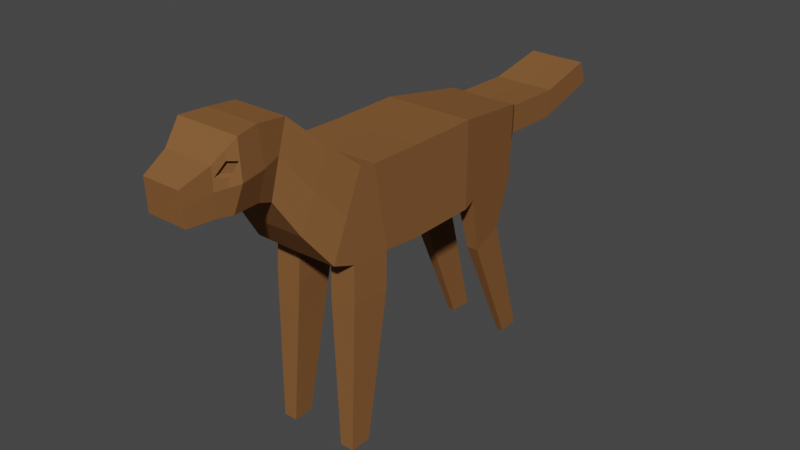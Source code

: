 # Source: DogRigArmature.blend  (saved by Blender 2.82.7; exported with 4.5.12 LTS)
import bpy
from mathutils import Matrix  # noqa: F401  (used for matrix-valued properties, if any)

bpy.ops.wm.read_factory_settings(use_empty=True)
scene = bpy.context.scene
scene.name = 'Scene'

# ---- collections
col_collection = bpy.data.collections.new('Collection'); scene.collection.children.link(col_collection)

# ---- materials (node trees are filled in below, after node groups)
mat_base = bpy.data.materials.new('Base')
mat_base.use_transparent_shadow = False
mat_base.diffuse_color = (0.227, 0.1022, 0.0382, 1.0)
mat_base.roughness = 0.5
mat_base.specular_intensity = 0.0
mat_dino = bpy.data.materials.new('Dino')
mat_dino.use_transparent_shadow = False
mat_dino.diffuse_color = (0.0222, 0.8, 0.4417, 1.0)
mat_dino.roughness = 0.5
mat_spikes = bpy.data.materials.new('Spikes')
mat_spikes.use_transparent_shadow = False
mat_spikes.diffuse_color = (0.8, 0.7486, 0.0008469, 1.0)
mat_spikes.roughness = 0.5
mat_eye = bpy.data.materials.new('Eye')
mat_eye.use_transparent_shadow = False
mat_eye.diffuse_color = (0.0, 0.0, 0.0, 1.0)
mat_eye.roughness = 0.5
mat_markings = bpy.data.materials.new('Markings')
mat_markings.use_transparent_shadow = False
mat_markings.diffuse_color = (0.3613, 0.2747, 0.159, 1.0)
mat_markings.roughness = 0.5

# ---- material node trees
mat_base.use_nodes = True; mat_base.node_tree.nodes.clear()
_N = mat_base.node_tree.nodes; _L = mat_base.node_tree.links
n0 = _N.new('ShaderNodeOutputMaterial'); n0.name = 'Material Output'; n0.location = (300, 300)
n1 = _N.new('ShaderNodeBsdfPrincipled'); n1.name = 'Principled BSDF'; n1.location = (10, 300)
n1.distribution = 'GGX'
n1.subsurface_method = 'BURLEY'
n1.inputs[0].default_value = (0.227, 0.1022, 0.0382, 1.0)
n1.inputs[3].default_value = 1.45
n1.inputs[13].default_value = 0.0
n1.inputs[27].default_value = (0.0, 0.0, 0.0, 1.0)
n1.inputs[28].default_value = 1.0
n2 = _N.new('ShaderNodeNormalMap'); n2.name = 'Normal Map'; n2.location = (-300, -300)
n2.label = 'Normal/Map'
_L.new(n1.outputs[0], n0.inputs[0])
_L.new(n2.outputs[0], n1.inputs[5])
n0.is_active_output = True
mat_dino.use_nodes = True; mat_dino.node_tree.nodes.clear()
_N = mat_dino.node_tree.nodes; _L = mat_dino.node_tree.links
n0 = _N.new('ShaderNodeOutputMaterial'); n0.name = 'Material Output'; n0.location = (300, 300)
n1 = _N.new('ShaderNodeBsdfPrincipled'); n1.name = 'Principled BSDF'; n1.location = (10, 300)
n1.distribution = 'GGX'
n1.subsurface_method = 'BURLEY'
n1.inputs[0].default_value = (0.0222, 0.8, 0.4417, 1.0)
n1.inputs[3].default_value = 1.45
n1.inputs[27].default_value = (0.0, 0.0, 0.0, 1.0)
n1.inputs[28].default_value = 1.0
n2 = _N.new('ShaderNodeNormalMap'); n2.name = 'Normal Map'; n2.location = (-300, -300)
n2.label = 'Normal/Map'
_L.new(n1.outputs[0], n0.inputs[0])
_L.new(n2.outputs[0], n1.inputs[5])
n0.is_active_output = True
mat_spikes.use_nodes = True; mat_spikes.node_tree.nodes.clear()
_N = mat_spikes.node_tree.nodes; _L = mat_spikes.node_tree.links
n0 = _N.new('ShaderNodeOutputMaterial'); n0.name = 'Material Output'; n0.location = (300, 300)
n1 = _N.new('ShaderNodeBsdfPrincipled'); n1.name = 'Principled BSDF'; n1.location = (10, 300)
n1.distribution = 'GGX'
n1.subsurface_method = 'BURLEY'
n1.inputs[0].default_value = (0.8, 0.7486, 0.0008469, 1.0)
n1.inputs[3].default_value = 1.45
n1.inputs[27].default_value = (0.0, 0.0, 0.0, 1.0)
n1.inputs[28].default_value = 1.0
n2 = _N.new('ShaderNodeNormalMap'); n2.name = 'Normal Map'; n2.location = (-300, -300)
n2.label = 'Normal/Map'
_L.new(n1.outputs[0], n0.inputs[0])
_L.new(n2.outputs[0], n1.inputs[5])
n0.is_active_output = True
mat_eye.use_nodes = True; mat_eye.node_tree.nodes.clear()
_N = mat_eye.node_tree.nodes; _L = mat_eye.node_tree.links
n0 = _N.new('ShaderNodeOutputMaterial'); n0.name = 'Material Output'; n0.location = (300, 300)
n1 = _N.new('ShaderNodeBsdfPrincipled'); n1.name = 'Principled BSDF'; n1.location = (10, 300)
n1.distribution = 'GGX'
n1.subsurface_method = 'BURLEY'
n1.inputs[0].default_value = (0.0, 0.0, 0.0, 1.0)
n1.inputs[3].default_value = 1.45
n1.inputs[27].default_value = (0.0, 0.0, 0.0, 1.0)
n1.inputs[28].default_value = 1.0
n2 = _N.new('ShaderNodeNormalMap'); n2.name = 'Normal Map'; n2.location = (-300, -300)
n2.label = 'Normal/Map'
_L.new(n1.outputs[0], n0.inputs[0])
_L.new(n2.outputs[0], n1.inputs[5])
n0.is_active_output = True
mat_markings.use_nodes = True; mat_markings.node_tree.nodes.clear()
_N = mat_markings.node_tree.nodes; _L = mat_markings.node_tree.links
n0 = _N.new('ShaderNodeOutputMaterial'); n0.name = 'Material Output'; n0.location = (300, 300)
n1 = _N.new('ShaderNodeBsdfPrincipled'); n1.name = 'Principled BSDF'; n1.location = (10, 300)
n1.distribution = 'GGX'
n1.subsurface_method = 'BURLEY'
n1.inputs[0].default_value = (0.3613, 0.2747, 0.159, 1.0)
n1.inputs[3].default_value = 1.45
n1.inputs[27].default_value = (0.0, 0.0, 0.0, 1.0)
n1.inputs[28].default_value = 1.0
n2 = _N.new('ShaderNodeNormalMap'); n2.name = 'Normal Map'; n2.location = (-300, -300)
n2.label = 'Normal/Map'
_L.new(n1.outputs[0], n0.inputs[0])
_L.new(n2.outputs[0], n1.inputs[5])
n0.is_active_output = True

# ---- world
world_world = bpy.data.worlds.new('World'); scene.world = world_world
world_world.use_nodes = True; world_world.node_tree.nodes.clear()
_N = world_world.node_tree.nodes; _L = world_world.node_tree.links
n0 = _N.new('ShaderNodeOutputWorld'); n0.name = 'World Output'; n0.location = (300, 300)
n1 = _N.new('ShaderNodeBackground'); n1.name = 'Background'; n1.location = (10, 300)
n1.inputs[0].default_value = (0.05088, 0.05088, 0.05088, 1.0)
_L.new(n1.outputs[0], n0.inputs[0])
n0.is_active_output = True
world_world.color = (0.05088, 0.05088, 0.05088)
world_world.use_sun_shadow = False
world_world.sun_shadow_jitter_overblur = 0.0

# ---- meshes
me_plane = bpy.data.meshes.new('Plane')
me_plane.from_pydata([(0.0, 4.646, 1.397), (0.0, 3.136, 1.137), (0.0, 4.632, 0.4084), (0.0, 3.07, 0.4084), (0.8074, 4.632, 0.4084), (0.8123, 4.66, 1.396), (0.8123, 3.149, 1.137), (0.8074, 3.07, 0.4084), (0.0, 3.07, -0.8572), (0.0, 4.632, -0.8572), (0.8074, 3.07, -0.8572), (0.8074, 4.632, -0.8572), (0.0, 3.078, -2.336), (0.0, 4.392, -2.368), (0.6281, 3.092, -2.336), (0.6281, 4.406, -2.368), (0.0, 4.687, 1.643), (0.0, 3.311, 2.248), (0.7688, 4.701, 1.641), (0.7688, 3.325, 2.248), (0.0, 5.719, 2.778), (0.0, 4.533, 3.044), (0.4786, 5.719, 2.778), (0.4076, 4.533, 3.044), (0.0, 5.767, 3.279), (0.0, 4.61, 3.279), (0.4786, 5.767, 3.279), (0.4076, 4.61, 3.279), (0.3353, 3.143, 1.137), (0.3135, 3.318, 2.248), (0.7905, 3.181, 1.842), (0.0, 3.167, 1.842), (0.3244, 3.174, 1.842), (0.8262, 2.472, 1.168), (0.3492, 2.465, 1.168), (0.8045, 2.503, 1.873), (0.3384, 2.496, 1.873), (0.7662, -0.1584, 1.56), (0.5116, -0.162, 1.56), (0.7546, -0.1669, 1.937), (0.5058, -0.1705, 1.937), (0.4037, 3.07, -0.8572), (0.0, 4.308, -2.517), (0.7178, 3.089, -1.188), (0.0, 3.082, -1.188), (0.3589, 3.085, -1.188), (0.4087, 2.19, -2.086), (0.5915, 2.194, -2.085), (0.6436, 2.013, -1.442), (0.4348, 2.011, -1.442), (0.4858, -0.07898, -2.777), (0.5992, -0.07652, -2.778), (0.6316, -0.0682, -2.363), (0.502, -0.06943, -2.363), (0.0, 3.735, -2.352), (0.6281, 3.749, -2.352), (0.4711, 3.088, -2.336), (0.0, 3.816, -2.505), (0.157, 3.081, -2.336), (0.5491, 3.826, -2.505), (0.5491, 4.318, -2.517), (0.5496, 3.8, -3.602), (0.5496, 4.291, -3.614), (0.0, 4.281, -3.614), (0.0, 3.79, -3.602), (0.5218, 4.101, -4.826), (0.5218, 4.516, -4.677), (0.0, 4.508, -4.68), (0.0, 4.093, -4.829), (0.0, 5.754, 3.71), (0.0, 4.617, 3.741), (0.5685, 5.754, 3.71), (0.4374, 4.617, 3.741), (0.0, 5.435, 4.066), (0.0, 4.657, 4.012), (0.4385, 5.435, 4.066), (0.401, 4.657, 4.012), (0.0, 5.231, 4.533), (0.0, 4.679, 4.49), (0.3412, 5.231, 4.533), (0.3659, 4.679, 4.49), (0.0, 3.915, 2.693), (0.0, 5.145, 2.184), (0.6443, 5.151, 2.183), (0.5882, 3.922, 2.693), (0.0, 3.999, 1.945), (0.7688, 4.013, 1.945), (0.0, 5.187, 2.897), (0.4431, 5.187, 2.897), (0.0, 5.222, 3.266), (0.5656, 5.154, 3.266), (0.0, 5.185, 3.726), (0.6254, 5.117, 3.726), (0.0, 5.046, 4.039), (0.4198, 5.046, 4.039), (0.0, 4.955, 4.511), (0.3536, 4.955, 4.511), (0.6162, 4.537, 2.438), (0.0, 4.53, 2.439), (0.5035, 5.594, 3.888), (0.5969, 5.436, 3.718), (0.4291, 5.24, 4.053), (0.5226, 5.082, 3.883), (0.4888, 5.457, 3.813), (0.4371, 5.25, 4.037), (0.5241, 5.227, 3.858), (0.589, 5.426, 3.734), (0.5234, 5.461, 3.892), (0.4128, 5.271, 3.94), (0.4895, 5.251, 3.783), (0.5465, 5.427, 3.674)], [(56, 14), (12, 58)], [(0, 2, 3, 1), (5, 6, 7, 4), (1, 3, 7, 6, 28), (2, 0, 5, 4), (2, 4, 11, 9), (32, 30, 19, 29), (11, 15, 13, 9), (4, 7, 10, 11), (3, 2, 9, 8), (7, 3, 8, 41, 10), (55, 54, 57, 59), (11, 10, 43, 14, 55, 15), (13, 15, 60, 42), (8, 9, 13, 54, 12, 44), (98, 81, 21, 87), (6, 5, 18, 86, 19, 30), (0, 1, 31, 17, 85, 16), (5, 0, 16, 18), (22, 20, 24, 26), (83, 82, 20, 22), (97, 83, 22, 88), (81, 84, 23, 21), (25, 27, 72, 70), (88, 22, 26, 90), (21, 23, 27, 25), (87, 21, 25, 89), (31, 32, 29, 17), (1, 28, 32, 31), (30, 32, 36, 35), (33, 35, 39, 37), (32, 28, 34, 36), (6, 30, 35, 33), (28, 6, 33, 34), (38, 37, 39, 40), (36, 34, 38, 40), (34, 33, 37, 38), (35, 36, 40, 39), (14, 43, 48, 47), (10, 41, 45, 43), (41, 8, 44, 45), (49, 46, 50, 53), (57, 42, 63, 64), (43, 45, 49, 48), (54, 13, 42, 57), (52, 53, 50, 51), (46, 47, 51, 50), (48, 49, 53, 52), (47, 48, 52, 51), (54, 55, 14, 12), (15, 55, 59, 60), (61, 64, 68, 65), (42, 60, 62, 63), (59, 57, 64, 61), (60, 59, 61, 62), (67, 66, 65, 68), (62, 61, 65, 66), (64, 63, 67, 68), (63, 62, 66, 67), (108, 109, 110, 103), (89, 25, 70, 91), (26, 24, 69, 71), (90, 26, 71, 100, 92), (74, 76, 80, 78), (70, 72, 76, 74), (91, 70, 74, 93), (71, 69, 73, 75, 99), (95, 78, 80, 96), (93, 74, 78, 95), (75, 73, 77, 79), (94, 101, 75, 79, 96), (17, 29, 19, 84, 81), (86, 18, 83, 97), (18, 16, 82, 83), (85, 17, 81, 98), (16, 85, 98, 82), (19, 86, 97, 84), (76, 94, 96, 80), (73, 93, 95, 77), (77, 95, 96, 79), (69, 91, 93, 73), (27, 90, 92, 72), (24, 89, 91, 69), (72, 92, 102, 94, 76), (20, 87, 89, 24), (23, 88, 90, 27), (84, 97, 88, 23), (82, 98, 87, 20), (100, 71, 99, 107, 106), (104, 107, 99, 75, 101), (92, 100, 106, 105, 102), (107, 104, 108, 103), (102, 105, 104, 101, 94), (106, 107, 103, 110), (104, 105, 109, 108), (105, 106, 110, 109)])
_uv = me_plane.uv_layers.new(name='UVMap')
_uv.uv.foreach_set('vector', [0.0, 0.0, 0.0, 1.0, 1.0, 1.0, 1.0, 0.0, 0.0, 0.0, 1.0, 0.0, 1.0, 1.0, 0.0, 1.0, 1.0, 0.0, 1.0, 1.0, 1.0, 1.0, 1.0, 0.0, 1.0, 0.0, 0.0, 1.0, 0.0, 0.0, 0.0, 0.0, 0.0, 1.0, 0.0, 1.0, 0.0, 1.0, 0.0, 1.0, 0.0, 1.0, 1.0, 0.0, 1.0, 0.0, 1.0, 0.0, 1.0, 0.0, 0.0, 1.0, 0.0, 1.0, 0.0, 1.0, 0.0, 1.0, 0.0, 1.0, 1.0, 1.0, 1.0, 1.0, 0.0, 1.0, 1.0, 1.0, 0.0, 1.0, 0.0, 1.0, 1.0, 1.0, 1.0, 1.0, 1.0, 1.0, 1.0, 1.0, 1.0, 1.0, 1.0, 1.0, 0.5, 1.0, 0.5, 1.0, 0.5, 1.0, 0.5, 1.0, 0.0, 1.0, 1.0, 1.0, 1.0, 1.0, 1.0, 1.0, 0.5, 1.0, 0.0, 1.0, 0.0, 1.0, 0.0, 1.0, 0.0, 1.0, 0.0, 1.0, 1.0, 1.0, 0.0, 1.0, 0.0, 1.0, 0.5, 1.0, 1.0, 1.0, 1.0, 1.0, 0.5, 0.0, 1.0, 0.0, 1.0, 0.0, 0.5, 0.0, 1.0, 0.0, 0.0, 0.0, 0.0, 0.0, 0.5, 0.0, 1.0, 0.0, 1.0, 0.0, 0.0, 0.0, 1.0, 0.0, 1.0, 0.0, 1.0, 0.0, 0.5, 0.0, 0.0, 0.0, 0.0, 0.0, 0.0, 0.0, 0.0, 0.0, 0.0, 0.0, 0.0, 0.0, 0.0, 0.0, 0.0, 0.0, 0.0, 0.0, 0.0, 0.0, 0.0, 0.0, 0.0, 0.0, 0.0, 0.0, 0.5, 0.0, 0.0, 0.0, 0.0, 0.0, 0.5, 0.0, 1.0, 0.0, 1.0, 0.0, 1.0, 0.0, 1.0, 0.0, 1.0, 0.0, 1.0, 0.0, 1.0, 0.0, 1.0, 0.0, 0.5, 0.0, 0.0, 0.0, 0.0, 0.0, 0.5, 0.0, 1.0, 0.0, 1.0, 0.0, 1.0, 0.0, 1.0, 0.0, 0.5, 0.0, 1.0, 0.0, 1.0, 0.0, 0.5, 0.0, 1.0, 0.0, 1.0, 0.0, 1.0, 0.0, 1.0, 0.0, 1.0, 0.0, 1.0, 0.0, 1.0, 0.0, 1.0, 0.0, 1.0, 0.0, 1.0, 0.0, 1.0, 0.0, 1.0, 0.0, 1.0, 0.0, 1.0, 0.0, 1.0, 0.0, 1.0, 0.0, 1.0, 0.0, 1.0, 0.0, 1.0, 0.0, 1.0, 0.0, 1.0, 0.0, 1.0, 0.0, 1.0, 0.0, 1.0, 0.0, 1.0, 0.0, 1.0, 0.0, 1.0, 0.0, 1.0, 0.0, 1.0, 0.0, 1.0, 0.0, 1.0, 0.0, 1.0, 0.0, 1.0, 0.0, 1.0, 0.0, 1.0, 0.0, 1.0, 0.0, 1.0, 0.0, 1.0, 0.0, 1.0, 0.0, 1.0, 0.0, 1.0, 0.0, 1.0, 0.0, 1.0, 0.0, 1.0, 0.0, 1.0, 1.0, 1.0, 1.0, 1.0, 1.0, 1.0, 1.0, 1.0, 1.0, 1.0, 1.0, 1.0, 1.0, 1.0, 1.0, 1.0, 1.0, 1.0, 1.0, 1.0, 1.0, 1.0, 1.0, 1.0, 1.0, 1.0, 1.0, 1.0, 1.0, 1.0, 1.0, 0.5, 1.0, 0.0, 1.0, 0.0, 1.0, 0.5, 1.0, 1.0, 1.0, 1.0, 1.0, 1.0, 1.0, 1.0, 1.0, 0.5, 1.0, 0.0, 1.0, 0.0, 1.0, 0.5, 1.0, 1.0, 1.0, 1.0, 1.0, 1.0, 1.0, 1.0, 1.0, 1.0, 1.0, 1.0, 1.0, 1.0, 1.0, 1.0, 1.0, 1.0, 1.0, 1.0, 1.0, 1.0, 1.0, 1.0, 1.0, 1.0, 1.0, 1.0, 1.0, 1.0, 1.0, 1.0, 1.0, 0.5, 1.0, 0.5, 1.0, 1.0, 1.0, 1.0, 1.0, 0.0, 1.0, 0.5, 1.0, 0.5, 1.0, 0.0, 1.0, 0.5, 1.0, 0.5, 1.0, 0.5, 1.0, 0.5, 1.0, 0.0, 1.0, 0.0, 1.0, 0.0, 1.0, 0.0, 1.0, 0.5, 1.0, 0.5, 1.0, 0.5, 1.0, 0.5, 1.0, 0.0, 1.0, 0.5, 1.0, 0.5, 1.0, 0.0, 1.0, 0.0, 1.0, 0.0, 1.0, 0.5, 1.0, 0.5, 1.0, 0.0, 1.0, 0.5, 1.0, 0.5, 1.0, 0.0, 1.0, 0.5, 1.0, 0.0, 1.0, 0.0, 1.0, 0.5, 1.0, 0.0, 1.0, 0.0, 1.0, 0.0, 1.0, 0.0, 1.0, 0.25, 0.0, 0.4363, 0.0, 0.25, 0.0, 0.06373, 0.0, 0.5, 0.0, 1.0, 0.0, 1.0, 0.0, 0.5, 0.0, 0.0, 0.0, 0.0, 0.0, 0.0, 0.0, 0.0, 0.0, 0.5, 0.0, 0.0, 0.0, 0.0, 0.0, 0.25, 0.0, 0.5, 0.0, 1.0, 0.0, 1.0, 0.0, 1.0, 0.0, 1.0, 0.0, 1.0, 0.0, 1.0, 0.0, 1.0, 0.0, 1.0, 0.0, 0.5, 0.0, 1.0, 0.0, 1.0, 0.0, 0.5, 0.0, 0.0, 0.0, 0.0, 0.0, 0.0, 0.0, 0.0, 0.0, 0.0, 0.0, 0.5, 0.0, 1.0, 0.0, 1.0, 0.0, 0.5, 0.0, 0.5, 0.0, 1.0, 0.0, 1.0, 0.0, 0.5, 0.0, 0.0, 0.0, 0.0, 0.0, 0.0, 0.0, 0.0, 0.0, 0.5, 0.0, 0.25, 0.0, 0.0, 0.0, 0.0, 0.0, 0.5, 0.0, 1.0, 0.0, 1.0, 0.0, 1.0, 0.0, 1.0, 0.0, 1.0, 0.0, 0.5, 0.0, 0.0, 0.0, 0.0, 0.0, 0.5, 0.0, 0.0, 0.0, 0.0, 0.0, 0.0, 0.0, 0.0, 0.0, 0.5, 0.0, 1.0, 0.0, 1.0, 0.0, 0.5, 0.0, 0.0, 0.0, 0.5, 0.0, 0.5, 0.0, 0.0, 0.0, 1.0, 0.0, 0.5, 0.0, 0.5, 0.0, 1.0, 0.0, 1.0, 0.0, 0.5, 0.0, 0.5, 0.0, 1.0, 0.0, 0.0, 0.0, 0.5, 0.0, 0.5, 0.0, 0.0, 0.0, 0.0, 0.0, 0.5, 0.0, 0.5, 0.0, 0.0, 0.0, 0.0, 0.0, 0.5, 0.0, 0.5, 0.0, 0.0, 0.0, 1.0, 0.0, 0.5, 0.0, 0.5, 0.0, 1.0, 0.0, 0.0, 0.0, 0.5, 0.0, 0.5, 0.0, 0.0, 0.0, 1.0, 0.0, 0.5, 0.0, 0.5, 0.0, 0.5, 0.0, 1.0, 0.0, 0.0, 0.0, 0.5, 0.0, 0.5, 0.0, 0.0, 0.0, 1.0, 0.0, 0.5, 0.0, 0.5, 0.0, 1.0, 0.0, 1.0, 0.0, 0.5, 0.0, 0.5, 0.0, 1.0, 0.0, 0.0, 0.0, 0.5, 0.0, 0.5, 0.0, 0.0, 0.0, 0.25, 0.0, 0.0, 0.0, 0.0, 0.0, 0.06373, 0.0, 0.25, 0.0, 0.25, 0.0, 0.06373, 0.0, 0.0, 0.0, 0.0, 0.0, 0.25, 0.0, 0.5, 0.0, 0.25, 0.0, 0.25, 0.0, 0.4363, 0.0, 0.5, 0.0, 0.06373, 0.0, 0.25, 0.0, 0.25, 0.0, 0.06373, 0.0, 0.5, 0.0, 0.4363, 0.0, 0.25, 0.0, 0.25, 0.0, 0.5, 0.0, 0.25, 0.0, 0.06373, 0.0, 0.06373, 0.0, 0.25, 0.0, 0.25, 0.0, 0.4363, 0.0, 0.4363, 0.0, 0.25, 0.0, 0.4363, 0.0, 0.25, 0.0, 0.25, 0.0, 0.4363, 0.0])
me_plane.materials.append(mat_base)
me_plane.materials.append(mat_dino)
me_plane.materials.append(mat_spikes)
me_plane.materials.append(mat_eye)
me_plane.materials.append(mat_markings)
me_plane.use_remesh_fix_poles = True
me_plane.use_remesh_preserve_attributes = False
me_plane.use_mirror_vertex_groups = False
me_plane.update()
me_plane.normals_split_custom_set([tuple(v) for v in zip(*[iter([-1.0, 0.0, 0.0, -1.0, 0.0, 0.0, -1.0, 0.0, 0.0, -1.0, 0.0, 0.0, 1.0, 0.0004759, -0.005659, 1.0, 0.0004759, -0.005659, 1.0, 0.0004759, -0.005659, 1.0, 0.0004759, -0.005659, 0.00836, -0.995, 0.1, 0.00836, -0.995, 0.1, 0.00836, -0.995, 0.1, 0.00836, -0.995, 0.1, 0.00836, -0.995, 0.1, -0.008358, 0.9997, -0.02102, -0.008358, 0.9997, -0.02102, -0.008358, 0.9997, -0.02102, -0.008358, 0.9997, -0.02102, 0.0, 1.0, -2.333e-07, 0.0, 1.0, -2.333e-07, 0.0, 1.0, -2.333e-07, 0.0, 1.0, -2.333e-07, 0.01391, -0.942, 0.3353, 0.01391, -0.942, 0.3353, 0.01391, -0.942, 0.3353, 0.01391, -0.942, 0.3353, -0.009369, 0.9883, -0.1521, -0.009369, 0.9883, -0.1521, -0.009369, 0.9883, -0.1521, -0.009369, 0.9883, -0.1521, 1.0, 2.546e-08, 0.0, 1.0, 2.546e-08, 0.0, 1.0, 2.546e-08, 0.0, 1.0, 2.546e-08, 0.0, -1.0, 0.0, 0.0, -1.0, 0.0, 0.0, -1.0, 0.0, 0.0, -1.0, 0.0, 0.0, 0.0, -1.0, 2.333e-07, 0.0, -1.0, 2.333e-07, 0.0, -1.0, 2.333e-07, 0.0, -1.0, 2.333e-07, 0.0, -1.0, 2.333e-07, 0.01792, -0.8866, -0.4622, 0.01792, -0.8866, -0.4622, 0.01792, -0.8866, -0.4622, 0.01792, -0.8866, -0.4622, 0.9927, -0.01832, -0.1192, 0.9927, -0.01832, -0.1192, 0.9927, -0.01832, -0.1192, 0.9927, -0.01832, -0.1192, 0.9927, -0.01832, -0.1192, 0.9927, -0.01832, -0.1192, -0.01753, 0.8675, -0.4971, -0.01753, 0.8675, -0.4971, -0.01753, 0.8675, -0.4971, -0.01753, 0.8675, -0.4971, -1.0, 0.0, 0.0, -1.0, 0.0, 0.0, -1.0, 0.0, 0.0, -1.0, 0.0, 0.0, -1.0, 0.0, 0.0, -1.0, 0.0, 0.0, -1.0, 0.0, 0.0, -1.0, 0.0, 0.0, -1.0, 0.0, 0.0, -1.0, 0.0, 0.0, 0.9981, 0.01036, 0.06126, 0.9981, 0.01036, 0.06126, 0.9981, 0.01036, 0.06126, 0.9981, 0.01036, 0.06126, 0.9981, 0.01036, 0.06126, 0.9981, 0.01036, 0.06126, -1.0, 0.0, 0.0, -1.0, 0.0, 0.0, -1.0, 0.0, 0.0, -1.0, 0.0, 0.0, -1.0, 0.0, 0.0, -1.0, 0.0, 0.0, -0.0172, 0.9862, -0.1647, -0.0172, 0.9862, -0.1647, -0.0172, 0.9862, -0.1647, -0.0172, 0.9862, -0.1647, 0.0, 0.9954, -0.0954, 0.0, 0.9954, -0.0954, 0.0, 0.9954, -0.0954, 0.0, 0.9954, -0.0954, -0.004853, 0.7211, -0.6928, -0.004853, 0.7211, -0.6928, -0.004853, 0.7211, -0.6928, -0.004853, 0.7211, -0.6928, 0.9624, 0.03472, 0.2694, 0.9624, 0.03472, 0.2694, 0.9624, 0.03472, 0.2694, 0.9624, 0.03472, 0.2694, 0.003381, -0.4949, 0.869, 0.003381, -0.4949, 0.869, 0.003381, -0.4949, 0.869, 0.003381, -0.4949, 0.869, 0.0, -0.9999, 0.01517, 0.0, -0.9999, 0.01517, 0.0, -0.9999, 0.01517, 0.0, -0.9999, 0.01517, 0.9897, 0.03164, -0.1399, 0.9897, 0.03164, -0.1399, 0.9897, 0.03164, -0.1399, 0.9897, 0.03164, -0.1399, 0.0, -0.951, 0.3093, 0.0, -0.951, 0.3093, 0.0, -0.951, 0.3093, 0.0, -0.951, 0.3093, -1.0, 0.0, 0.0, -1.0, 0.0, 0.0, -1.0, 0.0, 0.0, -1.0, 0.0, 0.0, 0.0201, -0.942, 0.3351, 0.0201, -0.942, 0.3351, 0.0201, -0.942, 0.3351, 0.0201, -0.942, 0.3351, 0.02061, -0.9988, 0.0445, 0.02061, -0.9988, 0.0445, 0.02061, -0.9988, 0.0445, 0.02061, -0.9988, 0.0445, -0.0006541, 0.04481, 0.999, -0.0006541, 0.04481, 0.999, -0.0006541, 0.04481, 0.999, -0.0006541, 0.04481, 0.999, 0.9994, -0.01806, 0.03117, 0.9994, -0.01806, 0.03117, 0.9994, -0.01806, 0.03117, 0.9994, -0.01806, 0.03117, -0.9997, -0.02127, -0.01446, -0.9997, -0.02127, -0.01446, -0.9997, -0.02127, -0.01446, -0.9997, -0.02127, -0.01446, 0.9993, 0.02195, 0.02982, 0.9993, 0.02195, 0.02982, 0.9993, 0.02195, 0.02982, 0.9993, 0.02195, 0.02982, 0.0006392, -0.04481, -0.999, 0.0006392, -0.04481, -0.999, 0.0006392, -0.04481, -0.999, 0.0006392, -0.04481, -0.999, 0.01441, -0.9997, -0.02208, 0.01441, -0.9997, -0.02208, 0.01441, -0.9997, -0.02208, 0.01441, -0.9997, -0.02208, -0.9979, -0.06336, -0.01403, -0.9979, -0.06336, -0.01403, -0.9979, -0.06336, -0.01403, -0.9979, -0.06336, -0.01403, 0.002432, -0.1476, -0.989, 0.002432, -0.1476, -0.989, 0.002432, -0.1476, -0.989, 0.002432, -0.1476, -0.989, -0.0006897, 0.02399, 0.9997, -0.0006897, 0.02399, 0.9997, -0.0006897, 0.02399, 0.9997, -0.0006897, 0.02399, 0.9997, 0.9949, -0.05569, -0.08447, 0.9949, -0.05569, -0.08447, 0.9949, -0.05569, -0.08447, 0.9949, -0.05569, -0.08447, 0.004455, -0.9986, -0.05253, 0.004455, -0.9986, -0.05253, 0.004455, -0.9986, -0.05253, 0.004455, -0.9986, -0.05253, 0.004457, -0.9991, -0.04166, 0.004457, -0.9991, -0.04166, 0.004457, -0.9991, -0.04166, 0.004457, -0.9991, -0.04166, -0.9984, -0.04522, 0.03262, -0.9984, -0.04522, 0.03262, -0.9984, -0.04522, 0.03262, -0.9984, -0.04522, 0.03262, -1.0, 0.0, 0.0, -1.0, 0.0, 0.0, -1.0, 0.0, 0.0, -1.0, 0.0, 0.0, 0.001242, -0.2304, 0.9731, 0.001242, -0.2304, 0.9731, 0.001242, -0.2304, 0.9731, 0.001242, -0.2304, 0.9731, -1.0, 0.0, 0.0, -1.0, 0.0, 0.0, -1.0, 0.0, 0.0, -1.0, 0.0, 0.0, 0.01517, -0.9997, 0.02064, 0.01517, -0.9997, 0.02064, 0.01517, -0.9997, 0.02064, 0.01517, -0.9997, 0.02064, -0.002912, 0.2915, -0.9566, -0.002912, 0.2915, -0.9566, -0.002912, 0.2915, -0.9566, -0.002912, 0.2915, -0.9566, 0.002386, -0.4047, 0.9145, 0.002386, -0.4047, 0.9145, 0.002386, -0.4047, 0.9145, 0.002386, -0.4047, 0.9145, 0.9968, 0.02692, -0.07525, 0.9968, 0.02692, -0.07525, 0.9968, 0.02692, -0.07525, 0.9968, 0.02692, -0.07525, 0.0005191, -0.02396, -0.9997, 0.0005191, -0.02396, -0.9997, 0.0005191, -0.02396, -0.9997, 0.0005191, -0.02396, -0.9997, 0.8865, -0.01109, -0.4626, 0.8865, -0.01109, -0.4626, 0.8865, -0.01109, -0.4626, 0.8865, -0.01109, -0.4626, 0.01768, -0.9707, -0.2396, 0.01768, -0.9707, -0.2396, 0.01768, -0.9707, -0.2396, 0.01768, -0.9707, -0.2396, -0.01853, 0.9995, -0.02396, -0.01853, 0.9995, -0.02396, -0.01853, 0.9995, -0.02396, -0.01853, 0.9995, -0.02396, 0.01853, -0.9995, 0.02396, 0.01853, -0.9995, 0.02396, 0.01853, -0.9995, 0.02396, 0.01853, -0.9995, 0.02396, 1.0, 1.067e-05, 0.0004442, 1.0, 1.067e-05, 0.0004442, 1.0, 1.067e-05, 0.0004442, 1.0, 1.067e-05, 0.0004442, 0.0004195, 0.3387, -0.9409, 0.0004195, 0.3387, -0.9409, 0.0004195, 0.3387, -0.9409, 0.0004195, 0.3387, -0.9409, 0.9997, 0.003564, -0.02348, 0.9997, 0.003564, -0.02348, 0.9997, 0.003564, -0.02348, 0.9997, 0.003564, -0.02348, -1.0, 0.0, 0.0, -1.0, 0.0, 0.0, -1.0, 0.0, 0.0, -1.0, 0.0, 0.0, -0.01771, 0.9781, 0.2076, -0.01771, 0.9781, 0.2076, -0.01771, 0.9781, 0.2076, -0.01771, 0.9781, 0.2076, 0.9055, -0.05764, 0.4205, 0.9055, -0.05764, 0.4205, 0.9055, -0.05764, 0.4205, 0.9055, -0.05764, 0.4205, -1.0, 0.0, 0.0, -1.0, 0.0, 0.0, -1.0, 0.0, 0.0, -1.0, 0.0, 0.0, 0.0, 0.9996, 0.02969, 0.0, 0.9996, 0.02969, 0.0, 0.9996, 0.02969, 0.0, 0.9996, 0.02969, 0.9809, 0.1128, -0.1584, 0.9809, 0.1128, -0.1584, 0.9809, 0.1128, -0.1584, 0.9809, 0.1128, -0.1584, 0.9809, 0.1128, -0.1584, 0.0, -0.999, 0.0458, 0.0, -0.999, 0.0458, 0.0, -0.999, 0.0458, 0.0, -0.999, 0.0458, 0.0, -0.9891, 0.147, 0.0, -0.9891, 0.147, 0.0, -0.9891, 0.147, 0.0, -0.9891, 0.147, -1.0, 0.0, 0.0, -1.0, 0.0, 0.0, -1.0, 0.0, 0.0, -1.0, 0.0, 0.0, 0.0, 0.7444, 0.6677, 0.0, 0.7444, 0.6677, 0.0, 0.7444, 0.6677, 0.0, 0.7444, 0.6677, 0.0, 0.7444, 0.6677, 0.0, -0.07759, 0.997, 0.0, -0.07759, 0.997, 0.0, -0.07759, 0.997, 0.0, -0.07759, 0.997, -1.0, 0.0, 0.0, -1.0, 0.0, 0.0, -1.0, 0.0, 0.0, -1.0, 0.0, 0.0, 0.0, 0.9168, 0.3993, 0.0, 0.9168, 0.3993, 0.0, 0.9168, 0.3993, 0.0, 0.9168, 0.3993, 0.9861, -0.02147, 0.165, 0.9861, -0.02147, 0.165, 0.9861, -0.02147, 0.165, 0.9861, -0.02147, 0.165, 0.9861, -0.02147, 0.165, 0.008953, -0.5952, 0.8036, 0.008953, -0.5952, 0.8036, 0.008953, -0.5952, 0.8036, 0.008953, -0.5952, 0.8036, 0.008953, -0.5952, 0.8036, 0.9775, 0.06494, 0.2005, 0.9775, 0.06494, 0.2005, 0.9775, 0.06494, 0.2005, 0.9775, 0.06494, 0.2005, -0.01211, 0.7652, -0.6437, -0.01211, 0.7652, -0.6437, -0.01211, 0.7652, -0.6437, -0.01211, 0.7652, -0.6437, -1.0, 0.0, 0.0, -1.0, 0.0, 0.0, -1.0, 0.0, 0.0, -1.0, 0.0, 0.0, -1.0, 0.0, 0.0, -1.0, 0.0, 0.0, -1.0, 0.0, 0.0, -1.0, 0.0, 0.0, 0.9664, 0.08345, 0.2432, 0.9664, 0.08345, 0.2432, 0.9664, 0.08345, 0.2432, 0.9664, 0.08345, 0.2432, 0.9943, -0.01717, 0.1049, 0.9943, -0.01717, 0.1049, 0.9943, -0.01717, 0.1049, 0.9943, -0.01717, 0.1049, -1.0, 0.0, 0.0, -1.0, 0.0, 0.0, -1.0, 0.0, 0.0, -1.0, 0.0, 0.0, 0.0, -0.07759, 0.997, 0.0, -0.07759, 0.997, 0.0, -0.07759, 0.997, 0.0, -0.07759, 0.997, -1.0, 0.0, 0.0, -1.0, 0.0, 0.0, -1.0, 0.0, 0.0, -1.0, 0.0, 0.0, 0.9435, -0.3153, -0.1019, 0.9435, -0.3153, -0.1019, 0.9435, -0.3153, -0.1019, 0.9435, -0.3153, -0.1019, -1.0, 0.0, 0.0, -1.0, 0.0, 0.0, -1.0, 0.0, 0.0, -1.0, 0.0, 0.0, 0.9063, -0.2155, 0.3636, 0.9063, -0.2155, 0.3636, 0.9063, -0.2155, 0.3636, 0.9063, -0.2155, 0.3636, 0.9063, -0.2155, 0.3636, -1.0, 0.0, 0.0, -1.0, 0.0, 0.0, -1.0, 0.0, 0.0, -1.0, 0.0, 0.0, 0.9664, -0.1805, -0.1828, 0.9664, -0.1805, -0.1828, 0.9664, -0.1805, -0.1828, 0.9664, -0.1805, -0.1828, 0.9439, 0.05586, 0.3255, 0.9439, 0.05586, 0.3255, 0.9439, 0.05586, 0.3255, 0.9439, 0.05586, 0.3255, -1.0, 0.0, 0.0, -1.0, 0.0, 0.0, -1.0, 0.0, 0.0, -1.0, 0.0, 0.0, 0.9109, 0.1027, 0.3996, 0.9109, 0.1027, 0.3996, 0.9109, 0.1027, 0.3996, 0.9109, 0.1027, 0.3996, 0.9109, 0.1027, 0.3996, 0.8983, 0.01218, 0.4391, 0.8983, 0.01218, 0.4391, 0.8983, 0.01218, 0.4391, 0.8983, 0.01218, 0.4391, 0.8983, 0.01218, 0.4391, 0.8273, 0.08338, 0.5555, 0.8273, 0.08338, 0.5555, 0.8273, 0.08338, 0.5555, 0.8273, 0.08338, 0.5555, 0.8273, 0.08338, 0.5555, 0.7826, -0.5361, -0.3164, 0.7826, -0.5361, -0.3164, 0.7826, -0.5361, -0.3164, 0.7826, -0.5361, -0.3164, 0.8723, -0.01279, 0.4888, 0.8723, -0.01279, 0.4888, 0.8723, -0.01279, 0.4888, 0.8723, -0.01279, 0.4888, 0.8723, -0.01279, 0.4888, -0.1984, -0.9713, 0.1315, -0.1984, -0.9713, 0.1315, -0.1984, -0.9713, 0.1315, -0.1984, -0.9713, 0.1315, 0.4267, 0.8995, 0.09401, 0.4267, 0.8995, 0.09401, 0.4267, 0.8995, 0.09401, 0.4267, 0.8995, 0.09401, -0.6917, 0.5307, 0.4899, -0.6917, 0.5307, 0.4899, -0.6917, 0.5307, 0.4899, -0.6917, 0.5307, 0.4899])] * 3)])
arm_armature_001 = bpy.data.armatures.new('Armature.001')  # bones are not reproduced

# ---- objects
ob_plane = bpy.data.objects.new('Plane', me_plane)
ob_armature = bpy.data.objects.new('Armature', arm_armature_001)

# ---- transforms, parenting, visibility, modifiers, constraints
ob_plane.parent = ob_armature
ob_plane.matrix_parent_inverse = Matrix(((0.2857, 6.15e-17, 6.34e-17, -3.306e-16), (6.15e-17, 0.008713, -0.2855, 1.003), (-6.34e-17, 0.2855, 0.008713, 0.4718), (-0.0, -0.0, -0.0, 1.0)))
ob_plane.location = (0.0, 0.0, 0.0)
ob_plane.rotation_euler = (1.571, -0.0, 0.0)
ob_plane.color = (0.8, 0.8, 0.8, 1.0)
ob_plane.lineart.crease_threshold = 0.0
_vg = ob_plane.vertex_groups.new(name='LF Leg')
_vg = ob_plane.vertex_groups.new(name='Head')
_vg = ob_plane.vertex_groups.new(name='Neck')
_vg = ob_plane.vertex_groups.new(name='Body')
_vg = ob_plane.vertex_groups.new(name='RB Leg')
_vg = ob_plane.vertex_groups.new(name='LB Leg')
_vg = ob_plane.vertex_groups.new(name='Tail')
_vg = ob_plane.vertex_groups.new(name='Bone.008')
_vg = ob_plane.vertex_groups.new(name='Bone.009')
_vg = ob_plane.vertex_groups.new(name='Bone.010')
_vg = ob_plane.vertex_groups.new(name='Bone.015')
_vg = ob_plane.vertex_groups.new(name='Bone.016')
_vg = ob_plane.vertex_groups.new(name='Bone.017')
_vg = ob_plane.vertex_groups.new(name='RF Leg')
_vg = ob_plane.vertex_groups.new(name='Bone.011')
_vg = ob_plane.vertex_groups.new(name='Bone.012')
_vg = ob_plane.vertex_groups.new(name='Bone.013')
_vg = ob_plane.vertex_groups.new(name='Bone.014')
_m = ob_plane.modifiers.new('Armature', 'ARMATURE')
_m.object = ob_armature
_m = ob_plane.modifiers.new('Mirror', 'MIRROR')
_m.use_clip = True
ob_armature.location = (7.68e-16, -1.758, 3.459)
ob_armature.rotation_euler = (-1.54, -2.219e-16, 2.153e-16)
ob_armature.scale = (3.5, 3.5, 3.5)
ob_armature.lineart.crease_threshold = 0.0

# ---- collection membership
col_collection.objects.link(ob_plane)
col_collection.objects.link(ob_armature)

# ---- scene / render settings (as saved in the file)
scene.frame_start = 1; scene.frame_end = 250; scene.frame_set(1)
scene.render.engine = 'BLENDER_EEVEE_NEXT'
scene.cycles.use_denoising = False
scene.cycles.samples = 128
scene.cycles.sampling_pattern = 'TABULATED_SOBOL'
scene.cycles.use_adaptive_sampling = False
scene.cycles.use_light_tree = False
scene.view_settings.view_transform = 'Filmic'
bpy.context.view_layer.update()

# ---- added for rendering (the .blend has no active camera and no usable light): camera, sun
cam_auto = bpy.data.cameras.new('AutoCamera')
cam_auto.lens = 50.0
cam_auto.sensor_width = 36.0
cam_auto.clip_end = 1000.0
ob_auto_camera = bpy.data.objects.new('AutoCamera', cam_auto)
scene.collection.objects.link(ob_auto_camera)
ob_auto_camera.location = (10.3706, -12.2964, 11.0945)
ob_auto_camera.rotation_euler = (1.09748, -7.21219e-08, 0.694738)
scene.camera = ob_auto_camera
light_auto_sun = bpy.data.lights.new('AutoSun', 'SUN')
light_auto_sun.energy = 3.0
light_auto_sun.angle = 0.0523599
ob_auto_sun = bpy.data.objects.new('AutoSun', light_auto_sun)
scene.collection.objects.link(ob_auto_sun)
ob_auto_sun.rotation_euler = (0.872665, 0.174533, 0.523599)
bpy.context.view_layer.update()
